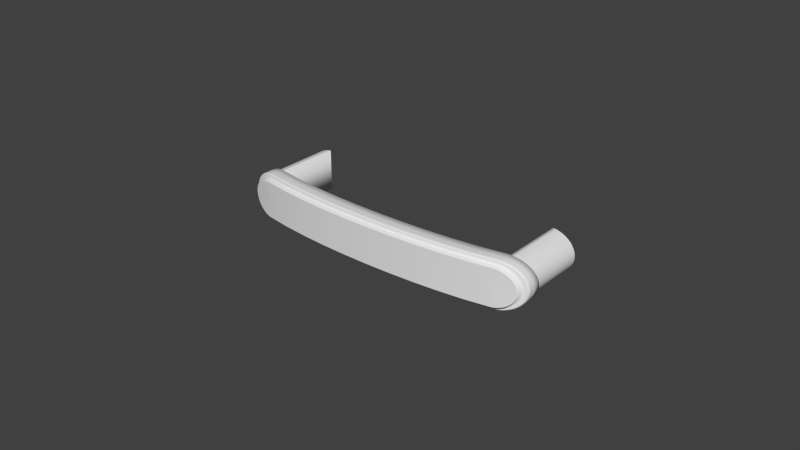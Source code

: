 # Source: Americana_Handle.blend  (saved by Blender 2.83.15; exported with 4.5.12 LTS)
import bpy
from mathutils import Matrix  # noqa: F401  (used for matrix-valued properties, if any)

bpy.ops.wm.read_factory_settings(use_empty=True)
scene = bpy.context.scene
scene.name = 'Scene'

# ---- collections
col_collection_1 = bpy.data.collections.new('Collection 1'); scene.collection.children.link(col_collection_1)

# ---- world
world_world = bpy.data.worlds.new('World'); scene.world = world_world
world_world.color = (0.05088, 0.05088, 0.05088)
world_world.use_sun_shadow = False
world_world.sun_shadow_jitter_overblur = 0.0
world_world.cycles.sampling_method = 'MANUAL'
world_world.cycles.sample_map_resolution = 256

# ---- meshes
me_circle_001 = bpy.data.meshes.new('Circle.001')
me_circle_001.from_pydata([(-0.04679, -0.0249, 0.006098), (0.04492, -0.02547, -0.007101), (0.04492, -0.02547, 0.007101), (-0.0421, -0.02602, 0.00762), (-0.0421, -0.02602, -0.00762), (0.04895, -0.02437, 0.004679), (-0.04679, -0.0249, -0.006098), (0.05089, -0.0237, 0.001003), (-0.04988, -0.02393, -0.002941), (0.05023, -0.02393, -0.002941), (-0.05054, -0.0237, 0.001003), (-0.0486, -0.02437, 0.004679), (0.04714, -0.0249, -0.006098), (0.04244, -0.02602, 0.00762), (-0.04457, -0.02547, 0.007101), (0.04244, -0.02602, -0.00762), (0.04714, -0.0249, 0.006098), (-0.04457, -0.02547, -0.007101), (0.05023, -0.02393, 0.002941), (-0.0486, -0.02437, -0.004679), (0.05089, -0.0237, -0.001003), (-0.05054, -0.0237, -0.001003), (-0.04988, -0.02393, 0.002941), (0.04895, -0.02437, -0.004679), (0.04895, -0.02021, -0.004679), (0.04895, -0.02319, -0.004679), (-0.04988, -0.01975, 0.002941), (-0.04988, -0.02275, 0.002941), (-0.05054, -0.01945, -0.001003), (-0.05054, -0.02251, -0.001003), (0.05089, -0.01945, -0.001003), (0.05089, -0.02251, -0.001003), (-0.0486, -0.02021, -0.004679), (-0.0486, -0.02319, -0.004679), (0.05023, -0.01975, 0.002941), (0.05023, -0.02275, 0.002941), (-0.04457, -0.02132, -0.007101), (-0.04457, -0.0243, -0.007101), (0.04714, -0.02075, 0.006098), (0.04714, -0.02373, 0.006098), (0.04244, -0.02187, -0.00762), (0.04244, -0.02486, -0.00762), (-0.04457, -0.02132, 0.007101), (-0.04457, -0.0243, 0.007101), (0.04244, -0.02187, 0.00762), (0.04244, -0.02486, 0.00762), (0.04714, -0.02075, -0.006098), (0.04714, -0.02373, -0.006098), (-0.0486, -0.02021, 0.004679), (-0.0486, -0.02319, 0.004679), (-0.05054, -0.01945, 0.001003), (-0.05054, -0.02251, 0.001003), (0.05023, -0.01975, -0.002941), (0.05023, -0.02275, -0.002941), (-0.04988, -0.01975, -0.002941), (-0.04988, -0.02275, -0.002941), (0.05089, -0.01945, 0.001003), (0.05089, -0.02251, 0.001003), (-0.04679, -0.02075, -0.006098), (-0.04679, -0.02373, -0.006098), (0.04895, -0.02021, 0.004679), (0.04895, -0.02319, 0.004679), (-0.0421, -0.02187, -0.00762), (-0.0421, -0.02486, -0.00762), (-0.0421, -0.02187, 0.00762), (-0.0421, -0.02486, 0.00762), (0.04492, -0.02132, 0.007101), (0.04492, -0.0243, 0.007101), (0.04492, -0.02132, -0.007101), (0.04492, -0.0243, -0.007101), (-0.04679, -0.02075, 0.006098), (-0.04679, -0.02373, 0.006098), (-0.04195, -0.02147, 0.006748), (-0.04414, -0.02098, 0.006288), (-0.0461, -0.02049, 0.0054), (-0.04771, -0.02003, 0.004143), (-0.04884, -0.01965, 0.002605), (-0.04943, -0.0194, 0.0008884), (-0.04943, -0.0194, -0.0008884), (-0.04884, -0.01965, -0.002605), (-0.04771, -0.02003, -0.004143), (-0.0461, -0.02049, -0.0054), (-0.04414, -0.02098, -0.006288), (-0.04195, -0.02147, -0.006748), (0.0423, -0.02147, -0.006748), (0.04449, -0.02098, -0.006288), (0.04645, -0.02049, -0.0054), (0.04806, -0.02003, -0.004143), (0.04919, -0.01965, -0.002605), (0.04978, -0.0194, -0.0008884), (0.04978, -0.0194, 0.0008884), (0.04919, -0.01965, 0.002605), (0.04806, -0.02003, 0.004143), (0.04645, -0.02049, 0.0054), (0.04449, -0.02098, 0.006288), (0.0423, -0.02147, 0.006748), (-0.04207, -0.02647, 0.007442), (-0.04448, -0.02593, 0.006935), (-0.04665, -0.02538, 0.005955), (-0.04842, -0.02486, 0.004569), (-0.04967, -0.02444, 0.002872), (-0.05031, -0.02423, 0.0009797), (-0.05031, -0.02423, -0.0009797), (-0.04967, -0.02444, -0.002872), (-0.04842, -0.02486, -0.004569), (-0.04665, -0.02538, -0.005955), (-0.04448, -0.02593, -0.006935), (-0.04207, -0.02647, -0.007442), (0.04241, -0.02647, -0.007442), (0.04483, -0.02593, -0.006935), (0.047, -0.02538, -0.005955), (0.04876, -0.02486, -0.004569), (0.05002, -0.02444, -0.002872), (0.05066, -0.02423, -0.0009797), (0.05066, -0.02423, 0.0009797), (0.05002, -0.02444, 0.002872), (0.04876, -0.02486, 0.004569), (0.047, -0.02538, 0.005955), (0.04483, -0.02593, 0.006935), (0.04241, -0.02647, 0.007442), (-0.04572, -0.02103, 0.006656), (-0.04775, -0.02463, 0.005435), (0.0437, -0.0216, -0.007424), (0.04607, -0.02518, -0.006656), (0.04607, -0.02103, 0.006656), (0.0437, -0.02575, 0.007424), (-0.04335, -0.02575, 0.007424), (-0.04335, -0.0216, -0.007424), (0.04966, -0.01997, 0.003843), (0.0481, -0.02463, 0.005435), (-0.04775, -0.02047, -0.005435), (-0.04572, -0.02518, -0.006656), (0.05097, -0.01939, -7.387e-10), (0.05064, -0.02379, 0.001989), (-0.05029, -0.01958, -0.001989), (-0.04931, -0.02413, -0.003843), (0.04966, -0.01997, -0.003843), (0.05064, -0.02379, -0.001989), (-0.05029, -0.01958, 0.001989), (-0.05063, -0.02367, 3.411e-09), (-0.04931, -0.02413, 0.003843), (0.0481, -0.02463, -0.005435), (-0.04572, -0.02518, 0.006656), (-0.04572, -0.02401, 0.006656), (-0.04775, -0.02047, 0.005435), (-0.04775, -0.02345, 0.005435), (0.0437, -0.02575, -0.007424), (0.0437, -0.02458, -0.007424), (0.04607, -0.02103, -0.006656), (0.04607, -0.02401, -0.006656), (0.04607, -0.02518, 0.006656), (0.04607, -0.02401, 0.006656), (0.0437, -0.0216, 0.007424), (0.0437, -0.02458, 0.007424), (-0.04335, -0.0216, 0.007424), (-0.04335, -0.02458, 0.007424), (-0.04335, -0.02575, -0.007424), (-0.04335, -0.02458, -0.007424), (0.04966, -0.02413, 0.003843), (0.04966, -0.02295, 0.003843), (0.0481, -0.02047, 0.005435), (0.0481, -0.02345, 0.005435), (-0.04775, -0.02463, -0.005435), (-0.04775, -0.02345, -0.005435), (-0.04572, -0.02103, -0.006656), (-0.04572, -0.02401, -0.006656), (0.05097, -0.02367, -7.387e-10), (0.05097, -0.02248, -7.387e-10), (0.05064, -0.01958, 0.001989), (0.05064, -0.0226, 0.001989), (-0.05029, -0.02379, -0.001989), (-0.05029, -0.0226, -0.001989), (-0.04931, -0.01997, -0.003843), (-0.04931, -0.02295, -0.003843), (0.04966, -0.02413, -0.003843), (0.04966, -0.02295, -0.003843), (0.05064, -0.01958, -0.001989), (0.05064, -0.0226, -0.001989), (-0.05029, -0.02379, 0.001989), (-0.05029, -0.0226, 0.001989), (-0.05063, -0.01939, 3.411e-09), (-0.05063, -0.02248, 3.411e-09), (-0.04931, -0.01997, 0.003843), (-0.04931, -0.02295, 0.003843), (0.0481, -0.02047, -0.005435), (0.0481, -0.02345, -0.005435), (0.04895, -0.0226, -0.004679), (0.04895, -0.02378, -0.004679), (-0.04988, -0.02215, 0.002941), (-0.04988, -0.02333, 0.002941), (-0.05054, -0.02191, -0.001003), (-0.05054, -0.02311, -0.001003), (0.05089, -0.02191, -0.001003), (0.05089, -0.02311, -0.001003), (-0.0486, -0.0226, -0.004679), (-0.0486, -0.02378, -0.004679), (0.05023, -0.02215, 0.002941), (0.05023, -0.02333, 0.002941), (-0.04457, -0.02372, -0.007101), (-0.04457, -0.02489, -0.007101), (0.04714, -0.02314, 0.006098), (0.04714, -0.02431, 0.006098), (0.04244, -0.02427, -0.00762), (0.04244, -0.02544, -0.00762), (-0.04457, -0.02372, 0.007101), (-0.04457, -0.02489, 0.007101), (0.04244, -0.02427, 0.00762), (0.04244, -0.02544, 0.00762), (0.04714, -0.02314, -0.006098), (0.04714, -0.02431, -0.006098), (-0.0486, -0.0226, 0.004679), (-0.0486, -0.02378, 0.004679), (-0.05054, -0.02191, 0.001003), (-0.05054, -0.02311, 0.001003), (0.05023, -0.02215, -0.002941), (0.05023, -0.02333, -0.002941), (-0.04988, -0.02215, -0.002941), (-0.04988, -0.02333, -0.002941), (0.05089, -0.02191, 0.001003), (0.05089, -0.02311, 0.001003), (-0.04679, -0.02314, -0.006098), (-0.04679, -0.02431, -0.006098), (0.04895, -0.0226, 0.004679), (0.04895, -0.02378, 0.004679), (-0.0421, -0.02427, -0.00762), (-0.0421, -0.02544, -0.00762), (-0.0421, -0.02427, 0.00762), (-0.0421, -0.02544, 0.00762), (0.04492, -0.02372, 0.007101), (0.04492, -0.02489, 0.007101), (0.04492, -0.02372, -0.007101), (0.04492, -0.02489, -0.007101), (-0.04679, -0.02314, 0.006098), (-0.04679, -0.02431, 0.006098), (-0.04306, -0.02123, 0.006574), (-0.04516, -0.02074, 0.005894), (-0.04696, -0.02025, 0.004813), (-0.04834, -0.01983, 0.003403), (-0.04921, -0.01951, 0.001762), (-0.0495, -0.01934, 3.275e-09), (-0.04921, -0.01951, -0.001762), (-0.04834, -0.01983, -0.003403), (-0.04696, -0.02025, -0.004813), (-0.04516, -0.02074, -0.005894), (-0.04306, -0.02123, -0.006574), (0.04341, -0.02123, -0.006574), (0.04551, -0.02074, -0.005894), (0.04731, -0.02025, -0.004813), (0.04869, -0.01983, -0.003403), (0.04956, -0.01951, -0.001762), (0.04985, -0.01934, -4.185e-10), (0.04956, -0.01951, 0.001762), (0.04869, -0.01983, 0.003403), (0.04731, -0.02025, 0.004813), (0.04551, -0.02074, 0.005894), (0.04341, -0.02123, 0.006574), (-0.0433, -0.0262, 0.00725), (-0.04561, -0.02565, 0.006501), (-0.04759, -0.02511, 0.005308), (-0.04911, -0.02463, 0.003753), (-0.05007, -0.02431, 0.001943), (-0.0504, -0.0242, 3.388e-09), (-0.05007, -0.02431, -0.001943), (-0.04911, -0.02463, -0.003753), (-0.04759, -0.02511, -0.005308), (-0.04561, -0.02565, -0.006501), (-0.0433, -0.0262, -0.00725), (0.04364, -0.0262, -0.00725), (0.04595, -0.02565, -0.006501), (0.04794, -0.02511, -0.005308), (0.04946, -0.02463, -0.003753), (0.05042, -0.02431, -0.001943), (0.05074, -0.0242, -6.874e-10), (0.05042, -0.02431, 0.001943), (0.04946, -0.02463, 0.003753), (0.04794, -0.02511, 0.005308), (0.04595, -0.02565, 0.006501), (0.04364, -0.0262, 0.00725), (-0.04098, -0.0284, 0.0009906), (-0.0413, -0.02834, 0.0009231), (-0.04159, -0.02828, 0.0007927), (-0.04183, -0.02823, 0.0006083), (-0.04199, -0.02819, 0.0003824), (-0.04208, -0.02818, 0.0001304), (-0.04208, -0.02818, -0.0001304), (-0.04199, -0.02819, -0.0003824), (-0.04183, -0.02823, -0.0006083), (-0.04159, -0.02828, -0.0007927), (-0.0413, -0.02834, -0.0009231), (-0.04098, -0.0284, -0.0009906), (0.04133, -0.0284, -0.0009906), (0.04165, -0.02834, -0.0009231), (0.04194, -0.02828, -0.0007927), (0.04218, -0.02823, -0.0006083), (0.04234, -0.02819, -0.0003824), (0.04243, -0.02818, -0.0001304), (0.04243, -0.02818, 0.0001304), (0.04234, -0.02819, 0.0003824), (0.04218, -0.02823, 0.0006083), (0.04194, -0.02828, 0.0007927), (0.04165, -0.02834, 0.0009231), (0.04133, -0.0284, 0.0009906), (-0.04115, -0.02837, 0.0009652), (-0.04145, -0.02831, 0.0008653), (-0.04172, -0.02825, 0.0007065), (-0.04192, -0.02821, 0.0004996), (-0.04205, -0.02818, 0.0002586), (-0.04209, -0.02817, 2.274e-09), (-0.04205, -0.02818, -0.0002586), (-0.04192, -0.02821, -0.0004996), (-0.04172, -0.02825, -0.0007065), (-0.04145, -0.02831, -0.0008653), (-0.04115, -0.02837, -0.0009652), (0.04149, -0.02837, -0.0009652), (0.0418, -0.02831, -0.0008653), (0.04207, -0.02825, -0.0007065), (0.04227, -0.02821, -0.0004996), (0.0424, -0.02818, -0.0002586), (0.04244, -0.02817, 1.732e-09), (0.0424, -0.02818, 0.0002586), (0.04227, -0.02821, 0.0004996), (0.04207, -0.02825, 0.0007065), (0.0418, -0.02831, 0.0008653), (0.04149, -0.02837, 0.0009652), (0.04318, -0.02802, 0.005906), (0.04507, -0.02758, 0.005296), (0.04668, -0.02717, 0.004324), (0.04792, -0.02682, 0.003057), (0.0487, -0.0266, 0.001583), (0.04897, -0.02651, -1.292e-10), (0.0487, -0.0266, -0.001583), (0.04792, -0.02682, -0.003057), (0.04668, -0.02717, -0.004324), (0.04507, -0.02758, -0.005296), (0.04318, -0.02802, -0.005906), (-0.04284, -0.02802, -0.005906), (-0.04472, -0.02758, -0.005296), (-0.04633, -0.02717, -0.004324), (-0.04757, -0.02682, -0.003057), (-0.04835, -0.0266, -0.001583), (-0.04862, -0.02651, 3.191e-09), (-0.04835, -0.0266, 0.001583), (-0.04757, -0.02682, 0.003057), (-0.04633, -0.02717, 0.004324), (-0.04472, -0.02758, 0.005296), (-0.04284, -0.02802, 0.005906), (0.04218, -0.02823, 0.006062), (0.04415, -0.0278, 0.005649), (0.04592, -0.02737, 0.004851), (0.04736, -0.02698, 0.003722), (0.04837, -0.02669, 0.00234), (0.0489, -0.02654, 0.0007981), (0.0489, -0.02654, -0.0007981), (0.04837, -0.02669, -0.00234), (0.04736, -0.02698, -0.003722), (0.04592, -0.02737, -0.004851), (0.04415, -0.0278, -0.005649), (0.04218, -0.02823, -0.006062), (-0.04183, -0.02823, -0.006062), (-0.0438, -0.0278, -0.005649), (-0.04557, -0.02737, -0.004851), (-0.04701, -0.02698, -0.003722), (-0.04803, -0.02669, -0.00234), (-0.04855, -0.02654, -0.0007981), (-0.04855, -0.02654, 0.0007981), (-0.04803, -0.02669, 0.00234), (-0.04701, -0.02698, 0.003722), (-0.04557, -0.02737, 0.004851), (-0.0438, -0.0278, 0.005649), (-0.04183, -0.02823, 0.006062), (-0.04183, -0.02652, 0.006062), (-0.0438, -0.02609, 0.005649), (-0.04557, -0.02566, 0.004851), (-0.04701, -0.02526, 0.003722), (-0.04803, -0.02497, 0.00234), (-0.04855, -0.02481, 0.0007981), (-0.04855, -0.02481, -0.0007981), (-0.04803, -0.02497, -0.00234), (-0.04701, -0.02526, -0.003722), (-0.04557, -0.02566, -0.004851), (-0.0438, -0.02609, -0.005649), (-0.04183, -0.02652, -0.006062), (0.04218, -0.02652, -0.006062), (0.04415, -0.02609, -0.005649), (0.04592, -0.02566, -0.004851), (0.04736, -0.02526, -0.003722), (0.04837, -0.02497, -0.00234), (0.0489, -0.02481, -0.0007981), (0.0489, -0.02481, 0.0007981), (0.04837, -0.02497, 0.00234), (0.04736, -0.02526, 0.003722), (0.04592, -0.02566, 0.004851), (0.04415, -0.02609, 0.005649), (0.04218, -0.02652, 0.006062), (-0.04284, -0.0263, 0.005906), (-0.04472, -0.02587, 0.005296), (-0.04633, -0.02545, 0.004324), (-0.04757, -0.0251, 0.003057), (-0.04835, -0.02487, 0.001583), (-0.04862, -0.02479, 3.191e-09), (-0.04835, -0.02487, -0.001583), (-0.04757, -0.0251, -0.003057), (-0.04633, -0.02545, -0.004324), (-0.04472, -0.02587, -0.005296), (-0.04284, -0.0263, -0.005906), (0.04318, -0.0263, -0.005906), (0.04507, -0.02587, -0.005296), (0.04668, -0.02545, -0.004324), (0.04792, -0.0251, -0.003057), (0.0487, -0.02487, -0.001583), (0.04897, -0.02479, -1.292e-10), (0.0487, -0.02487, 0.001583), (0.04792, -0.0251, 0.003057), (0.04668, -0.02545, 0.004324), (0.04507, -0.02587, 0.005296), (0.04318, -0.0263, 0.005906), (0.04357, -0.02622, 0.00703), (0.04581, -0.02569, 0.006303), (0.04773, -0.02517, 0.005146), (0.04921, -0.02471, 0.003639), (0.05014, -0.02441, 0.001884), (0.05045, -0.0243, -5.989e-10), (0.05014, -0.02441, -0.001884), (0.04921, -0.02471, -0.003639), (0.04773, -0.02517, -0.005146), (0.04581, -0.02569, -0.006303), (0.04357, -0.02622, -0.00703), (-0.04322, -0.02622, -0.00703), (-0.04546, -0.02569, -0.006303), (-0.04738, -0.02517, -0.005146), (-0.04886, -0.02471, -0.003639), (-0.04979, -0.02441, -0.001884), (-0.05011, -0.0243, 3.353e-09), (-0.04979, -0.02441, 0.001884), (-0.04886, -0.02471, 0.003639), (-0.04738, -0.02517, 0.005146), (-0.04546, -0.02569, 0.006303), (-0.04322, -0.02622, 0.00703), (-0.04572, -0.0246, 0.006656), (-0.04572, -0.02343, 0.006656), (-0.04775, -0.02286, 0.005435), (-0.04775, -0.02404, 0.005435), (0.0437, -0.02517, -0.007424), (0.0437, -0.024, -0.007424), (0.04607, -0.02343, -0.006656), (0.04607, -0.0246, -0.006656), (0.04607, -0.0246, 0.006656), (0.04607, -0.02343, 0.006656), (0.0437, -0.024, 0.007424), (0.0437, -0.02517, 0.007424), (-0.04335, -0.024, 0.007424), (-0.04335, -0.02517, 0.007424), (-0.04335, -0.02517, -0.007424), (-0.04335, -0.024, -0.007424), (0.04966, -0.02354, 0.003843), (0.04966, -0.02236, 0.003843), (0.0481, -0.02286, 0.005435), (0.0481, -0.02404, 0.005435), (-0.04775, -0.02404, -0.005435), (-0.04775, -0.02286, -0.005435), (-0.04572, -0.02343, -0.006656), (-0.04572, -0.0246, -0.006656), (0.05097, -0.02307, -7.459e-10), (0.05097, -0.02188, -7.459e-10), (0.05064, -0.022, 0.001989), (0.05064, -0.0232, 0.001989), (-0.05029, -0.0232, -0.001989), (-0.05029, -0.022, -0.001989), (-0.04931, -0.02236, -0.003843), (-0.04931, -0.02354, -0.003843), (0.04966, -0.02354, -0.003843), (0.04966, -0.02236, -0.003843), (0.05064, -0.022, -0.001989), (0.05064, -0.0232, -0.001989), (-0.05029, -0.0232, 0.001989), (-0.05029, -0.022, 0.001989), (-0.05063, -0.02188, 3.424e-09), (-0.05063, -0.02307, 3.424e-09), (-0.04931, -0.02236, 0.003843), (-0.04931, -0.02354, 0.003843), (0.0481, -0.02286, -0.005435), (0.0481, -0.02404, -0.005435), (0.04238, -0.02648, 0.007216), (0.04472, -0.02595, 0.006724), (0.04682, -0.02542, 0.005774), (0.04853, -0.02493, 0.00443), (0.04975, -0.02453, 0.002785), (0.05037, -0.02433, 0.00095), (0.05037, -0.02433, -0.00095), (0.04975, -0.02453, -0.002785), (0.04853, -0.02493, -0.00443), (0.04682, -0.02542, -0.005774), (0.04472, -0.02595, -0.006724), (0.04238, -0.02648, -0.007216), (-0.04203, -0.02648, -0.007216), (-0.04437, -0.02595, -0.006724), (-0.04647, -0.02542, -0.005774), (-0.04819, -0.02493, -0.00443), (-0.0494, -0.02453, -0.002785), (-0.05003, -0.02433, -0.00095), (-0.05003, -0.02433, 0.00095), (-0.0494, -0.02453, 0.002785), (-0.04819, -0.02493, 0.00443), (-0.04647, -0.02542, 0.005774), (-0.04437, -0.02595, 0.006724), (-0.04203, -0.02648, 0.007216), (-0.04612, -0.02722, -0.004156), (0.04647, -0.02722, 0.004156), (-0.04731, -0.02689, 0.002939), (0.04766, -0.02689, -0.002939), (-0.04276, -0.02803, -0.005677), (0.0486, -0.02663, 0.0007671), (-0.04369, -0.02783, 0.005429), (0.04311, -0.02803, 0.005677), (0.04403, -0.02783, -0.005429), (-0.04832, -0.02661, 3.12e-09), (-0.04677, -0.02704, -0.003578), (0.04867, -0.02661, -7.068e-11), (-0.04276, -0.02803, 0.005677), (0.04311, -0.02803, -0.005677), (0.04712, -0.02704, 0.003578), (-0.04677, -0.02704, 0.003578), (0.04712, -0.02704, -0.003578), (-0.04731, -0.02689, -0.002939), (-0.04369, -0.02783, -0.005429), (0.04766, -0.02689, 0.002939), (-0.04612, -0.02722, 0.004156), (0.04647, -0.02722, -0.004156), (0.04403, -0.02783, 0.005429), (-0.04825, -0.02663, 0.0007671), (0.0486, -0.02663, -0.0007671), (-0.04457, -0.02762, -0.00509), (-0.04538, -0.02742, -0.004662), (-0.04179, -0.02824, 0.005827), (0.04491, -0.02762, 0.00509), (0.04573, -0.02742, 0.004662), (0.04214, -0.02824, -0.005827), (-0.04806, -0.02668, 0.001521), (-0.04775, -0.02677, 0.002249), (-0.04775, -0.02677, -0.002249), (0.04841, -0.02668, -0.001521), (0.04809, -0.02677, -0.002249), (-0.04179, -0.02824, -0.005827), (0.04809, -0.02677, 0.002249), (0.04841, -0.02668, 0.001521), (-0.04538, -0.02742, 0.004662), (-0.04457, -0.02762, 0.00509), (0.04214, -0.02824, 0.005827), (0.04573, -0.02742, -0.004662), (0.04491, -0.02762, -0.00509), (-0.04806, -0.02668, -0.001521), (-0.04825, -0.02663, -0.0007671), (0.0423, 0.0, -0.006748), (0.04449, 0.0, -0.006288), (0.04645, 0.0, -0.0054), (0.04806, 0.0, -0.004143), (0.04919, 0.0, -0.002605), (0.04978, 0.0, -0.0008884), (0.04978, 0.0, 0.0008884), (0.04919, 0.0, 0.002605), (0.04806, 0.0, 0.004143), (0.04645, 0.0, 0.0054), (0.04449, 0.0, 0.006288), (0.0423, 0.0, 0.006748), (0.04341, 0.0, -0.006574), (0.04551, 0.0, -0.005894), (0.04731, 0.0, -0.004813), (0.04869, 0.0, -0.003403), (0.04956, 0.0, -0.001762), (0.04985, 0.0, -4.185e-10), (0.04956, 0.0, 0.001762), (0.04869, 0.0, 0.003403), (0.04731, 0.0, 0.004813), (0.04551, 0.0, 0.005894), (0.04341, 0.0, 0.006574), (-0.04195, 0.0, 0.006748), (-0.04414, 0.0, 0.006288), (-0.0461, 0.0, 0.0054), (-0.04771, 0.0, 0.004143), (-0.04884, 0.0, 0.002605), (-0.04943, 0.0, 0.0008884), (-0.04943, 0.0, -0.0008884), (-0.04884, 0.0, -0.002605), (-0.04771, 0.0, -0.004143), (-0.0461, 0.0, -0.0054), (-0.04414, 0.0, -0.006288), (-0.04195, 0.0, -0.006748), (-0.04306, 0.0, 0.006574), (-0.04516, 0.0, 0.005894), (-0.04696, 0.0, 0.004813), (-0.04834, 0.0, 0.003403), (-0.04921, 0.0, 0.001762), (-0.0495, 0.0, 3.275e-09), (-0.04921, 0.0, -0.001762), (-0.04834, 0.0, -0.003403), (-0.04696, 0.0, -0.004813), (-0.04516, 0.0, -0.005894), (-0.04306, 0.0, -0.006574), (-0.04686, -0.02531, -0.004735), (0.04721, -0.02531, 0.004735), (-0.04822, -0.0249, 0.003348), (0.04857, -0.0249, -0.003348), (-0.04303, -0.02626, -0.006468), (0.04964, -0.02458, 0.000874), (-0.04409, -0.02602, 0.006187), (0.04443, -0.02602, -0.006187), (0.04338, -0.02626, 0.006468), (-0.04936, -0.02455, 3.272e-09), (0.04971, -0.02455, -3.641e-10), (-0.0476, -0.0251, -0.004076), (-0.04303, -0.02626, 0.006468), (0.04338, -0.02626, -0.006468), (0.04794, -0.0251, 0.004076), (-0.0476, -0.0251, 0.004076), (-0.04822, -0.0249, -0.003348), (0.04794, -0.0251, -0.004076), (-0.04409, -0.02602, -0.006187), (0.04857, -0.0249, 0.003348), (-0.04686, -0.02531, 0.004735), (0.04444, -0.02602, 0.006187), (0.04721, -0.02531, -0.004735), (-0.04929, -0.02458, 0.000874), (-0.04509, -0.02578, -0.005799), (-0.04602, -0.02554, -0.005312), (0.04964, -0.02458, -0.000874), (-0.04193, -0.0265, 0.006639), (0.04228, -0.0265, -0.006639), (0.04544, -0.02578, 0.005799), (0.04637, -0.02554, 0.005312), (-0.04907, -0.02465, 0.001733), (-0.04871, -0.02476, 0.002563), (0.04942, -0.02465, -0.001733), (0.04906, -0.02476, -0.002563), (-0.04871, -0.02476, -0.002563), (-0.04193, -0.0265, -0.006639), (0.04906, -0.02476, 0.002563), (0.04942, -0.02465, 0.001733), (-0.04602, -0.02554, 0.005312), (-0.04509, -0.02578, 0.005799), (0.04637, -0.02554, -0.005312), (0.04544, -0.02578, -0.005799), (0.04228, -0.0265, 0.006639), (-0.04907, -0.02465, -0.001733), (-0.04929, -0.02458, -0.000874), (0.03399, -0.02748, 0.00762), (0.02554, -0.02846, 0.00762), (0.01708, -0.02911, 0.00762), (0.008628, -0.02948, 0.00762), (0.0001743, -0.0296, 0.00762), (-0.00828, -0.02948, 0.00762), (-0.01673, -0.02911, 0.00762), (-0.02519, -0.02846, 0.00762), (-0.03364, -0.02748, 0.00762), (0.03399, -0.02748, -0.00762), (0.02554, -0.02846, -0.00762), (0.01708, -0.02911, -0.00762), (0.008628, -0.02948, -0.00762), (0.0001743, -0.0296, -0.00762), (-0.00828, -0.02948, -0.00762), (-0.01673, -0.02911, -0.00762), (-0.02519, -0.02846, -0.00762), (-0.03364, -0.02748, -0.00762), (-0.03364, -0.02333, -0.00762), (-0.02519, -0.02431, -0.00762), (-0.01673, -0.02496, -0.00762), (-0.00828, -0.02533, -0.00762), (0.0001743, -0.02545, -0.00762), (0.008628, -0.02533, -0.00762), (0.01708, -0.02496, -0.00762), (0.02554, -0.02431, -0.00762), (0.03399, -0.02333, -0.00762), (-0.03364, -0.02631, -0.00762), (-0.02519, -0.0273, -0.00762), (-0.01673, -0.02794, -0.00762), (-0.00828, -0.02831, -0.00762), (0.0001743, -0.02843, -0.00762), (0.008628, -0.02831, -0.00762), (0.01708, -0.02794, -0.00762), (0.02554, -0.0273, -0.00762), (0.03399, -0.02631, -0.00762), (-0.03364, -0.02333, 0.00762), (-0.02519, -0.02431, 0.00762), (-0.01673, -0.02496, 0.00762), (-0.00828, -0.02533, 0.00762), (0.0001743, -0.02545, 0.00762), (0.008628, -0.02533, 0.00762), (0.01708, -0.02496, 0.00762), (0.02554, -0.02431, 0.00762), (0.03399, -0.02333, 0.00762), (-0.03364, -0.02631, 0.00762), (-0.02519, -0.0273, 0.00762), (-0.01673, -0.02794, 0.00762), (-0.00828, -0.02831, 0.00762), (0.0001743, -0.02843, 0.00762), (0.008628, -0.02831, 0.00762), (0.01708, -0.02794, 0.00762), (0.02554, -0.0273, 0.00762), (0.03399, -0.02631, 0.00762), (0.03387, -0.02291, -0.006748), (0.02545, -0.02388, -0.006748), (0.01702, -0.02453, -0.006748), (0.008599, -0.02489, -0.006748), (0.0001743, -0.02501, -0.006748), (-0.00825, -0.02489, -0.006748), (-0.01668, -0.02453, -0.006748), (-0.0251, -0.02388, -0.006748), (-0.03352, -0.02291, -0.006748), (-0.03352, -0.02291, 0.006748), (-0.0251, -0.02388, 0.006748), (-0.01668, -0.02453, 0.006748), (-0.00825, -0.02489, 0.006748), (0.0001743, -0.02501, 0.006748), (0.008599, -0.02489, 0.006748), (0.01702, -0.02453, 0.006748), (0.02545, -0.02388, 0.006748), (0.03387, -0.02291, 0.006748), (0.03397, -0.02792, -0.007442), (0.02552, -0.0289, -0.007442), (0.01707, -0.02955, -0.007442), (0.008622, -0.02992, -0.007442), (0.0001743, -0.03004, -0.007442), (-0.008274, -0.02992, -0.007442), (-0.01672, -0.02955, -0.007442), (-0.02517, -0.0289, -0.007442), (-0.03362, -0.02792, -0.007442), (-0.03362, -0.02792, 0.007442), (-0.02517, -0.0289, 0.007442), (-0.01672, -0.02955, 0.007442), (-0.008274, -0.02992, 0.007442), (0.0001743, -0.03004, 0.007442), (0.008622, -0.02992, 0.007442), (0.01707, -0.02955, 0.007442), (0.02552, -0.0289, 0.007442), (0.03397, -0.02792, 0.007442), (0.0331, -0.02975, -0.0009906), (0.02487, -0.03067, -0.0009906), (0.01664, -0.03129, -0.0009906), (0.008406, -0.03164, -0.0009906), (0.0001743, -0.03175, -0.0009906), (-0.008057, -0.03164, -0.0009906), (-0.01629, -0.03129, -0.0009906), (-0.02452, -0.03067, -0.0009906), (-0.03275, -0.02975, -0.0009906), (-0.03275, -0.02975, 0.0009906), (-0.02452, -0.03067, 0.0009906), (-0.01629, -0.03129, 0.0009906), (-0.008057, -0.03164, 0.0009906), (0.0001743, -0.03175, 0.0009906), (0.008406, -0.03164, 0.0009906), (0.01664, -0.03129, 0.0009906), (0.02487, -0.03067, 0.0009906), (0.0331, -0.02975, 0.0009906), (0.03378, -0.02966, -0.006062), (0.02538, -0.03063, -0.006062), (0.01698, -0.03127, -0.006062), (0.008576, -0.03163, -0.006062), (0.0001743, -0.03175, -0.006062), (-0.008227, -0.03163, -0.006062), (-0.01663, -0.03127, -0.006062), (-0.02503, -0.03063, -0.006062), (-0.03343, -0.02966, -0.006062), (-0.03343, -0.02966, 0.006062), (-0.02503, -0.03063, 0.006062), (-0.01663, -0.03127, 0.006062), (-0.008227, -0.03163, 0.006062), (0.0001743, -0.03175, 0.006062), (0.008576, -0.03163, 0.006062), (0.01698, -0.03127, 0.006062), (0.02538, -0.03063, 0.006062), (0.03378, -0.02966, 0.006062), (0.03378, -0.02795, -0.006062), (0.02538, -0.02892, -0.006062), (0.01698, -0.02955, -0.006062), (0.008576, -0.02992, -0.006062), (0.0001743, -0.03004, -0.006062), (-0.008227, -0.02992, -0.006062), (-0.01663, -0.02955, -0.006062), (-0.02503, -0.02892, -0.006062), (-0.03343, -0.02795, -0.006062), (-0.03343, -0.02795, 0.006062), (-0.02503, -0.02892, 0.006062), (-0.01663, -0.02955, 0.006062), (-0.008227, -0.02992, 0.006062), (0.0001743, -0.03004, 0.006062), (0.008576, -0.02992, 0.006062), (0.01698, -0.02955, 0.006062), (0.02538, -0.02892, 0.006062), (0.03378, -0.02795, 0.006062), (0.03399, -0.02573, -0.00762), (0.02554, -0.02671, -0.00762), (0.01708, -0.02736, -0.00762), (0.008628, -0.02773, -0.00762), (0.0001743, -0.02785, -0.00762), (-0.00828, -0.02773, -0.00762), (-0.01673, -0.02736, -0.00762), (-0.02519, -0.02671, -0.00762), (-0.03364, -0.02573, -0.00762), (0.03399, -0.0269, -0.00762), (0.02554, -0.02788, -0.00762), (0.01708, -0.02853, -0.00762), (0.008628, -0.0289, -0.00762), (0.0001743, -0.02902, -0.00762), (-0.00828, -0.0289, -0.00762), (-0.01673, -0.02853, -0.00762), (-0.02519, -0.02788, -0.00762), (-0.03364, -0.0269, -0.00762), (-0.03364, -0.02573, 0.00762), (-0.02519, -0.02671, 0.00762), (-0.01673, -0.02736, 0.00762), (-0.00828, -0.02773, 0.00762), (0.0001743, -0.02785, 0.00762), (0.008628, -0.02773, 0.00762), (0.01708, -0.02736, 0.00762), (0.02554, -0.02671, 0.00762), (0.03399, -0.02573, 0.00762), (-0.03364, -0.0269, 0.00762), (-0.02519, -0.02788, 0.00762), (-0.01673, -0.02853, 0.00762), (-0.00828, -0.0289, 0.00762), (0.0001743, -0.02902, 0.00762), (0.008628, -0.0289, 0.00762), (0.01708, -0.02853, 0.00762), (0.02554, -0.02788, 0.00762), (0.03399, -0.0269, 0.00762), (0.03394, -0.02792, -0.007216), (0.0255, -0.0289, -0.007216), (0.01706, -0.02955, -0.007216), (0.008615, -0.02992, -0.007216), (0.0001743, -0.03004, -0.007216), (-0.008266, -0.02992, -0.007216), (-0.01671, -0.02955, -0.007216), (-0.02515, -0.0289, -0.007216), (-0.03359, -0.02792, -0.007216), (-0.03359, -0.02792, 0.007216), (-0.02515, -0.0289, 0.007216), (-0.01671, -0.02955, 0.007216), (-0.008266, -0.02992, 0.007216), (0.0001743, -0.03004, 0.007216), (0.008615, -0.02992, 0.007216), (0.01706, -0.02955, 0.007216), (0.0255, -0.0289, 0.007216), (0.03394, -0.02792, 0.007216), (0.03375, -0.02966, -0.005827), (0.02536, -0.03063, -0.005827), (0.01696, -0.03127, -0.005827), (0.008568, -0.03163, -0.005827), (0.0001743, -0.03175, -0.005827), (-0.008219, -0.03163, -0.005827), (-0.01661, -0.03127, -0.005827), (-0.02501, -0.03063, -0.005827), (-0.0334, -0.02966, -0.005827), (-0.0334, -0.02966, 0.005827), (-0.02501, -0.03063, 0.005827), (-0.01661, -0.03127, 0.005827), (-0.008219, -0.03163, 0.005827), (0.0001743, -0.03175, 0.005827), (0.008568, -0.03163, 0.005827), (0.01696, -0.03127, 0.005827), (0.02536, -0.03063, 0.005827), (0.03375, -0.02966, 0.005827), (-0.03351, -0.02793, 0.006639), (-0.02509, -0.02891, 0.006639), (-0.01667, -0.02955, 0.006639), (-0.008247, -0.02992, 0.006639), (0.0001743, -0.03004, 0.006639), (0.008595, -0.02992, 0.006639), (0.01702, -0.02955, 0.006639), (0.02544, -0.02891, 0.006639), (0.03386, -0.02793, 0.006639), (0.03386, -0.02793, -0.006639), (0.02544, -0.02891, -0.006639), (0.01702, -0.02955, -0.006639), (0.008595, -0.02992, -0.006639), (0.0001743, -0.03004, -0.006639), (-0.008247, -0.02992, -0.006639), (-0.01667, -0.02955, -0.006639), (-0.02509, -0.02891, -0.006639), (-0.03351, -0.02793, -0.006639), (0.04806, -0.0192, 0.004143), (0.04869, -0.01901, 0.003403), (0.04869, -0.01901, -0.003403), (0.04806, -0.0192, -0.004143), (0.04731, -0.01942, -0.004813), (0.04645, -0.01965, -0.0054), (0.04919, -0.01884, 0.002605), (0.04956, -0.0187, 0.001762), (0.0423, -0.02059, -0.006748), (0.0423, -0.02059, 0.006748), (0.04551, -0.01988, -0.005894), (0.04449, -0.02012, -0.006288), (0.04978, -0.0186, 0.0008884), (0.04985, -0.01853, -4.185e-10), (0.04341, -0.02036, -0.006574), (0.04978, -0.0186, -0.0008884), (0.04956, -0.0187, -0.001762), (0.04341, -0.02036, 0.006574), (0.04449, -0.02012, 0.006288), (0.04919, -0.01884, -0.002605), (0.04551, -0.01988, 0.005894), (0.04645, -0.01965, 0.0054), (0.04731, -0.01942, 0.004813), (0.04869, -0.0007634, 0.003403), (0.04806, -0.0007694, -0.004143), (0.04645, -0.000783, -0.0054), (0.04956, -0.0007539, 0.001762), (0.0423, -0.000812, 0.006748), (0.04449, -0.0007976, -0.006288), (0.04985, -0.0007488, -4.185e-10), (0.04956, -0.0007539, -0.001762), (0.04449, -0.0007976, 0.006288), (0.04645, -0.000783, 0.0054), (0.04806, -0.0007694, 0.004143), (0.04869, -0.0007634, -0.003403), (0.04731, -0.000776, -0.004813), (0.04919, -0.0007581, 0.002605), (0.0423, -0.000812, -0.006748), (0.04551, -0.0007903, -0.005894), (0.04978, -0.0007507, 0.0008884), (0.04341, -0.0008049, -0.006574), (0.04978, -0.0007507, -0.0008884), (0.04341, -0.0008049, 0.006574), (0.04919, -0.0007581, -0.002605), (0.04551, -0.0007903, 0.005894), (0.04731, -0.000776, 0.004813), (-0.0461, -0.01966, -0.0054), (-0.04696, -0.01943, -0.004813), (-0.04921, -0.01871, 0.001762), (-0.04884, -0.01885, 0.002605), (-0.04771, -0.01921, -0.004143), (-0.04834, -0.01902, -0.003403), (-0.04834, -0.01902, 0.003403), (-0.04771, -0.01921, 0.004143), (-0.04696, -0.01943, 0.004813), (-0.0461, -0.01966, 0.0054), (-0.04884, -0.01885, -0.002605), (-0.04921, -0.01871, -0.001762), (-0.04195, -0.0206, 0.006748), (-0.04195, -0.0206, -0.006748), (-0.04516, -0.0199, 0.005894), (-0.04414, -0.02014, 0.006288), (-0.04943, -0.01861, -0.0008884), (-0.0495, -0.01854, 3.275e-09), (-0.04306, -0.02037, 0.006574), (-0.04943, -0.01861, 0.0008884), (-0.04306, -0.02037, -0.006574), (-0.04414, -0.02014, -0.006288), (-0.04516, -0.0199, -0.005894), (-0.04696, -0.000696, -0.004813), (-0.04884, -0.00068, 0.002605), (-0.04834, -0.0006847, -0.003403), (-0.04771, -0.0006901, 0.004143), (-0.0461, -0.0007023, 0.0054), (-0.04921, -0.0006761, -0.001762), (-0.04195, -0.0007283, -0.006748), (-0.04414, -0.0007154, 0.006288), (-0.0495, -0.0006716, 3.275e-09), (-0.04414, -0.0007154, -0.006288), (-0.0461, -0.0007023, -0.0054), (-0.04921, -0.0006761, 0.001762), (-0.04771, -0.0006901, -0.004143), (-0.04834, -0.0006847, 0.003403), (-0.04696, -0.000696, 0.004813), (-0.04884, -0.00068, -0.002605), (-0.04195, -0.0007283, 0.006748), (-0.04516, -0.0007088, 0.005894), (-0.04943, -0.0006733, -0.0008884), (-0.04306, -0.0007219, 0.006574), (-0.04943, -0.0006733, 0.0008884), (-0.04306, -0.0007219, -0.006574), (-0.04516, -0.0007088, -0.005894)], [], [(0, 142, 438, 233), (0, 233, 441, 121), (0, 121, 258, 98), (0, 98, 257, 142), (1, 146, 442, 231), (1, 231, 445, 123), (1, 123, 268, 109), (1, 109, 267, 146), (2, 150, 446, 229), (2, 229, 449, 125), (2, 125, 277, 118), (2, 118, 276, 150), (697, 823, 207, 45), (3, 227, 451, 126), (3, 126, 256, 96), (652, 815, 227, 3), (4, 156, 452, 225), (661, 724, 107, 4), (842, 536, 290, 734), (4, 107, 266, 156), (5, 158, 454, 223), (5, 223, 457, 129), (5, 129, 275, 116), (5, 116, 274, 158), (6, 162, 458, 221), (6, 221, 461, 131), (6, 131, 265, 105), (6, 105, 264, 162), (7, 166, 462, 219), (7, 219, 465, 133), (7, 133, 273, 114), (7, 114, 272, 166), (8, 170, 466, 217), (8, 217, 469, 135), (8, 135, 263, 103), (8, 103, 262, 170), (9, 174, 470, 215), (9, 215, 473, 137), (9, 137, 271, 112), (9, 112, 270, 174), (10, 178, 474, 213), (10, 213, 477, 139), (10, 139, 261, 101), (10, 101, 260, 178), (11, 121, 441, 211), (11, 211, 479, 140), (11, 140, 259, 99), (11, 99, 258, 121), (12, 123, 445, 209), (12, 209, 481, 141), (12, 141, 269, 110), (12, 110, 268, 123), (13, 125, 449, 207), (13, 119, 277, 125), (14, 126, 451, 205), (14, 205, 438, 142), (14, 142, 257, 97), (14, 97, 256, 126), (15, 203, 442, 146), (15, 146, 267, 108), (16, 129, 457, 201), (16, 201, 446, 150), (16, 150, 276, 117), (16, 117, 275, 129), (17, 131, 461, 199), (17, 199, 452, 156), (17, 156, 266, 106), (17, 106, 265, 131), (18, 133, 465, 197), (18, 197, 454, 158), (18, 158, 274, 115), (18, 115, 273, 133), (19, 135, 469, 195), (19, 195, 458, 162), (19, 162, 264, 104), (19, 104, 263, 135), (20, 137, 473, 193), (20, 193, 462, 166), (20, 166, 272, 113), (20, 113, 271, 137), (21, 139, 477, 191), (21, 191, 466, 170), (21, 170, 262, 102), (21, 102, 261, 139), (22, 140, 479, 189), (22, 189, 474, 178), (22, 178, 260, 100), (22, 100, 259, 140), (23, 141, 481, 187), (23, 187, 470, 174), (23, 174, 270, 111), (23, 111, 269, 141), (511, 544, 319, 296), (506, 532, 287, 310), (512, 546, 303, 279), (514, 549, 314, 291), (508, 538, 282, 305), (507, 535, 299, 321), (509, 541, 294, 316), (516, 506, 310, 286), (520, 507, 321, 298), (510, 542, 289, 312), (521, 508, 305, 281), (522, 509, 316, 293), (515, 551, 284, 307), (513, 547, 301, 323), (524, 510, 312, 288), (517, 511, 296, 318), (528, 513, 323, 300), (518, 512, 279, 302), (519, 514, 291, 313), (529, 515, 307, 283), (530, 517, 318, 295), (523, 516, 286, 309), (533, 518, 302, 278), (536, 519, 313, 290), (526, 521, 281, 304), (525, 520, 298, 320), (527, 522, 293, 315), (539, 523, 309, 285), (543, 525, 320, 297), (531, 524, 288, 311), (545, 526, 304, 280), (548, 527, 315, 292), (537, 529, 283, 306), (534, 528, 300, 322), (540, 530, 295, 317), (532, 531, 311, 287), (535, 534, 322, 299), (770, 382, 357, 752), (851, 533, 278, 743), (538, 537, 306, 282), (541, 540, 317, 294), (550, 539, 285, 308), (544, 543, 297, 319), (546, 545, 280, 303), (549, 548, 292, 314), (551, 550, 308, 284), (370, 394, 345, 369), (401, 378, 361, 338), (387, 410, 329, 352), (405, 383, 356, 334), (392, 415, 324, 347), (375, 399, 340, 364), (380, 404, 335, 359), (394, 371, 368, 345), (385, 408, 331, 354), (410, 388, 351, 329), (399, 376, 363, 340), (415, 393, 346, 324), (404, 381, 358, 335), (373, 397, 342, 366), (390, 413, 326, 349), (408, 386, 353, 331), (383, 406, 333, 356), (378, 402, 337, 361), (397, 374, 365, 342), (413, 391, 348, 326), (371, 395, 344, 368), (402, 379, 360, 337), (388, 411, 328, 351), (406, 384, 355, 333), (869, 626, 382, 770), (376, 400, 339, 363), (787, 769, 346, 393), (395, 372, 367, 344), (400, 377, 362, 339), (411, 389, 350, 328), (386, 409, 330, 353), (374, 398, 341, 365), (391, 414, 325, 348), (379, 403, 336, 360), (384, 407, 332, 355), (409, 387, 352, 330), (398, 375, 364, 341), (414, 392, 347, 325), (403, 380, 359, 336), (372, 396, 343, 367), (389, 412, 327, 350), (407, 385, 354, 332), (382, 405, 334, 357), (377, 401, 338, 362), (396, 373, 366, 343), (412, 390, 349, 327), (24, 184, 247, 87), (24, 87, 248, 136), (24, 136, 471, 186), (24, 186, 480, 184), (25, 185, 480, 186), (25, 186, 471, 175), (25, 175, 470, 187), (25, 187, 481, 185), (26, 182, 237, 76), (26, 76, 238, 138), (26, 138, 475, 188), (26, 188, 478, 182), (27, 183, 478, 188), (27, 188, 475, 179), (27, 179, 474, 189), (27, 189, 479, 183), (28, 180, 239, 78), (28, 78, 240, 134), (28, 134, 467, 190), (28, 190, 476, 180), (29, 181, 476, 190), (29, 190, 467, 171), (29, 171, 466, 191), (29, 191, 477, 181), (30, 176, 249, 89), (30, 89, 250, 132), (30, 132, 463, 192), (30, 192, 472, 176), (31, 177, 472, 192), (31, 192, 463, 167), (31, 167, 462, 193), (31, 193, 473, 177), (32, 172, 241, 80), (32, 80, 242, 130), (32, 130, 459, 194), (32, 194, 468, 172), (33, 173, 468, 194), (33, 194, 459, 163), (33, 163, 458, 195), (33, 195, 469, 173), (34, 168, 251, 91), (34, 91, 252, 128), (34, 128, 455, 196), (34, 196, 464, 168), (35, 169, 464, 196), (35, 196, 455, 159), (35, 159, 454, 197), (35, 197, 465, 169), (36, 164, 243, 82), (36, 82, 244, 127), (36, 127, 453, 198), (36, 198, 460, 164), (37, 165, 460, 198), (37, 198, 453, 157), (37, 157, 452, 199), (37, 199, 461, 165), (38, 160, 253, 93), (38, 93, 254, 124), (38, 124, 447, 200), (38, 200, 456, 160), (39, 161, 456, 200), (39, 200, 447, 151), (39, 151, 446, 201), (39, 201, 457, 161), (670, 40, 202, 788), (40, 84, 245, 122), (40, 122, 443, 202), (679, 788, 202, 41), (679, 41, 203, 797), (41, 202, 443, 147), (41, 147, 442, 203), (725, 96, 505, 833), (42, 154, 234, 73), (42, 73, 235, 120), (42, 120, 439, 204), (42, 204, 450, 154), (43, 155, 450, 204), (43, 204, 439, 143), (43, 143, 438, 205), (43, 205, 451, 155), (44, 152, 255, 95), (661, 4, 225, 805), (688, 44, 95, 715), (44, 206, 448, 152), (45, 153, 448, 206), (670, 698, 84, 40), (697, 45, 206, 814), (45, 207, 449, 153), (46, 148, 246, 86), (46, 86, 247, 184), (46, 184, 480, 208), (46, 208, 444, 148), (47, 149, 444, 208), (47, 208, 480, 185), (47, 185, 481, 209), (47, 209, 445, 149), (48, 144, 236, 75), (48, 75, 237, 182), (48, 182, 478, 210), (48, 210, 440, 144), (49, 145, 440, 210), (49, 210, 478, 183), (49, 183, 479, 211), (49, 211, 441, 145), (50, 138, 238, 77), (50, 77, 239, 180), (50, 180, 476, 212), (50, 212, 475, 138), (51, 179, 475, 212), (51, 212, 476, 181), (51, 181, 477, 213), (51, 213, 474, 179), (52, 136, 248, 88), (52, 88, 249, 176), (52, 176, 472, 214), (52, 214, 471, 136), (53, 175, 471, 214), (53, 214, 472, 177), (53, 177, 473, 215), (53, 215, 470, 175), (54, 134, 240, 79), (54, 79, 241, 172), (54, 172, 468, 216), (54, 216, 467, 134), (55, 171, 467, 216), (55, 216, 468, 173), (55, 173, 469, 217), (55, 217, 466, 171), (56, 132, 250, 90), (56, 90, 251, 168), (56, 168, 464, 218), (56, 218, 463, 132), (57, 167, 463, 218), (57, 218, 464, 169), (57, 169, 465, 219), (57, 219, 462, 167), (58, 130, 242, 81), (58, 81, 243, 164), (58, 164, 460, 220), (58, 220, 459, 130), (59, 163, 459, 220), (59, 220, 460, 165), (59, 165, 461, 221), (59, 221, 458, 163), (60, 128, 252, 92), (60, 92, 253, 160), (60, 160, 456, 222), (60, 222, 455, 128), (61, 159, 455, 222), (61, 222, 456, 161), (61, 161, 457, 223), (61, 223, 454, 159), (62, 127, 244, 83), (62, 224, 453, 127), (63, 157, 453, 224), (63, 225, 452, 157), (64, 72, 234, 154), (64, 154, 450, 226), (65, 226, 450, 155), (65, 155, 451, 227), (66, 124, 254, 94), (66, 94, 255, 152), (66, 152, 448, 228), (66, 228, 447, 124), (67, 151, 447, 228), (67, 228, 448, 153), (67, 153, 449, 229), (67, 229, 446, 151), (68, 122, 245, 85), (68, 85, 246, 148), (68, 148, 444, 230), (68, 230, 443, 122), (69, 147, 443, 230), (69, 230, 444, 149), (69, 149, 445, 231), (69, 231, 442, 147), (70, 120, 235, 74), (70, 74, 236, 144), (70, 144, 440, 232), (70, 232, 439, 120), (71, 143, 439, 232), (71, 232, 440, 145), (71, 145, 441, 233), (71, 233, 438, 143), (598, 623, 379, 402), (603, 636, 411, 388), (604, 638, 395, 371), (599, 628, 391, 413), (600, 630, 374, 397), (605, 640, 406, 383), (609, 598, 402, 378), (601, 632, 386, 408), (612, 599, 413, 390), (602, 634, 381, 404), (613, 600, 397, 373), (606, 641, 393, 415), (607, 643, 376, 399), (615, 601, 408, 385), (616, 602, 404, 380), (608, 603, 388, 410), (611, 605, 383, 405), (610, 604, 371, 394), (619, 606, 415, 392), (621, 607, 399, 375), (614, 609, 378, 401), (624, 608, 410, 387), (625, 610, 394, 370), (626, 611, 405, 382), (618, 613, 373, 396), (617, 612, 390, 412), (633, 614, 401, 377), (620, 615, 385, 407), (635, 617, 412, 389), (622, 616, 380, 403), (637, 618, 396, 372), (627, 619, 392, 414), (629, 621, 375, 398), (639, 620, 407, 384), (623, 622, 403, 379), (631, 624, 387, 409), (860, 625, 370, 779), (652, 3, 96, 725), (628, 627, 414, 391), (630, 629, 398, 374), (642, 633, 377, 400), (632, 631, 409, 386), (636, 635, 389, 411), (640, 639, 384, 406), (638, 637, 372, 395), (643, 642, 400, 376), (262, 103, 498, 431), (112, 271, 422, 489), (100, 260, 433, 501), (760, 850, 542, 358), (716, 108, 493, 824), (117, 276, 417, 484), (105, 265, 428, 496), (271, 113, 488, 422), (260, 101, 500, 433), (110, 269, 424, 491), (276, 118, 483, 417), (265, 106, 495, 428), (115, 274, 419, 486), (98, 258, 435, 503), (269, 111, 490, 424), (103, 263, 430, 498), (258, 99, 502, 435), (108, 267, 426, 493), (274, 116, 485, 419), (263, 104, 497, 430), (113, 272, 421, 488), (96, 256, 437, 505), (101, 261, 432, 500), (267, 109, 492, 426), (106, 266, 427, 495), (118, 277, 416, 483), (256, 97, 504, 437), (272, 114, 487, 421), (261, 102, 499, 432), (111, 270, 423, 490), (277, 119, 482, 416), (266, 107, 494, 427), (116, 275, 418, 485), (99, 259, 434, 502), (270, 112, 489, 423), (104, 264, 429, 497), (259, 100, 501, 434), (109, 268, 425, 492), (275, 117, 484, 418), (264, 105, 496, 429), (114, 273, 420, 487), (97, 257, 436, 504), (102, 262, 431, 499), (268, 110, 491, 425), (257, 98, 503, 436), (273, 115, 486, 420), (363, 339, 550, 551), (333, 355, 548, 549), (344, 367, 545, 546), (832, 877, 634, 494), (328, 350, 543, 544), (761, 369, 533, 851), (339, 362, 539, 550), (353, 330, 540, 541), (365, 341, 537, 538), (348, 325, 534, 535), (360, 336, 531, 532), (330, 352, 530, 540), (325, 347, 528, 534), (341, 364, 529, 537), (355, 332, 527, 548), (367, 343, 526, 545), (336, 359, 524, 531), (350, 327, 525, 543), (362, 338, 523, 539), (332, 354, 522, 527), (327, 349, 520, 525), (343, 366, 521, 526), (357, 334, 519, 536), (369, 345, 518, 533), (338, 361, 516, 523), (352, 329, 517, 530), (364, 340, 515, 529), (334, 356, 514, 519), (345, 368, 512, 518), (347, 324, 513, 528), (329, 351, 511, 517), (359, 335, 510, 524), (324, 346, 547, 513), (340, 363, 551, 515), (354, 331, 509, 522), (366, 342, 508, 521), (335, 358, 542, 510), (349, 326, 507, 520), (361, 337, 506, 516), (331, 353, 541, 509), (326, 348, 535, 507), (342, 365, 538, 508), (356, 333, 549, 514), (368, 344, 546, 512), (337, 360, 532, 506), (351, 328, 544, 511), (911, 901, 571, 560), (912, 902, 555, 567), (913, 903, 554, 566), (914, 904, 570, 559), (916, 906, 553, 565), (917, 907, 569, 558), (918, 915, 552, 564), (919, 908, 568, 557), (920, 909, 562, 574), (921, 912, 567, 556), (922, 910, 561, 573), (902, 913, 566, 555), (903, 916, 565, 554), (923, 911, 560, 572), (906, 918, 564, 553), (901, 914, 559, 571), (905, 920, 574, 563), (904, 917, 558, 570), (909, 922, 573, 562), (907, 919, 557, 569), (910, 923, 572, 561), (908, 921, 556, 568), (957, 947, 595, 584), (958, 948, 579, 591), (959, 949, 594, 583), (960, 950, 578, 590), (961, 951, 577, 589), (962, 952, 593, 582), (964, 954, 576, 588), (965, 955, 592, 581), (966, 963, 575, 587), (967, 958, 591, 580), (968, 956, 585, 597), (948, 960, 590, 579), (969, 957, 584, 596), (950, 961, 589, 578), (951, 964, 588, 577), (947, 959, 583, 595), (954, 966, 587, 576), (949, 962, 582, 594), (953, 968, 597, 586), (952, 965, 581, 593), (956, 969, 596, 585), (955, 967, 580, 592), (499, 431, 642, 643), (751, 734, 290, 301), (436, 503, 637, 638), (425, 491, 639, 640), (420, 486, 635, 636), (833, 505, 625, 860), (489, 422, 631, 632), (431, 498, 633, 642), (501, 433, 629, 630), (484, 417, 627, 628), (422, 488, 624, 631), (496, 428, 622, 623), (491, 424, 620, 639), (433, 500, 621, 629), (417, 483, 619, 627), (503, 435, 618, 637), (428, 495, 616, 622), (486, 419, 617, 635), (424, 490, 615, 620), (498, 430, 614, 633), (419, 485, 612, 617), (435, 502, 613, 618), (493, 426, 611, 626), (505, 437, 610, 625), (488, 421, 608, 624), (430, 497, 609, 614), (500, 432, 607, 621), (483, 416, 606, 619), (437, 504, 604, 610), (426, 492, 605, 611), (421, 487, 603, 608), (495, 427, 602, 616), (490, 423, 601, 615), (432, 499, 643, 607), (416, 482, 641, 606), (502, 434, 600, 613), (427, 494, 634, 602), (485, 418, 599, 612), (423, 489, 632, 601), (497, 429, 598, 609), (492, 425, 640, 605), (434, 501, 630, 600), (418, 484, 628, 599), (504, 436, 638, 604), (487, 420, 636, 603), (429, 496, 623, 598), (313, 291, 314, 292, 315, 293, 316, 294, 317, 295, 318, 296, 319, 297, 320, 298, 321, 299, 322, 300, 323, 301, 290), (302, 279, 303, 280, 304, 281, 305, 282, 306, 283, 307, 284, 308, 285, 309, 286, 310, 287, 311, 288, 312, 289, 278), (887, 886, 84, 95), (937, 936, 72, 83), (688, 814, 206, 44), (706, 83, 72, 707), (84, 698, 715, 95), (698, 699, 714, 715), (699, 700, 713, 714), (700, 701, 712, 713), (701, 702, 711, 712), (702, 703, 710, 711), (703, 704, 709, 710), (704, 705, 708, 709), (705, 706, 707, 708), (64, 226, 806, 680), (680, 806, 807, 681), (681, 807, 808, 682), (682, 808, 809, 683), (683, 809, 810, 684), (684, 810, 811, 685), (685, 811, 812, 686), (686, 812, 813, 687), (687, 813, 814, 688), (482, 841, 868, 641), (841, 840, 867, 868), (840, 839, 866, 867), (839, 838, 865, 866), (838, 837, 864, 865), (837, 836, 863, 864), (836, 835, 862, 863), (835, 834, 861, 862), (834, 833, 860, 861), (278, 289, 742, 743), (743, 742, 741, 744), (744, 741, 740, 745), (745, 740, 739, 746), (746, 739, 738, 747), (747, 738, 737, 748), (748, 737, 736, 749), (749, 736, 735, 750), (750, 735, 734, 751), (346, 769, 859, 547), (769, 768, 858, 859), (768, 767, 857, 858), (767, 766, 856, 857), (766, 765, 855, 856), (765, 764, 854, 855), (764, 763, 853, 854), (763, 762, 852, 853), (762, 761, 851, 852), (493, 626, 869, 824), (824, 869, 870, 825), (825, 870, 871, 826), (826, 871, 872, 827), (827, 872, 873, 828), (828, 873, 874, 829), (829, 874, 875, 830), (830, 875, 876, 831), (831, 876, 877, 832), (107, 724, 832, 494), (724, 723, 831, 832), (723, 722, 830, 831), (722, 721, 829, 830), (721, 720, 828, 829), (720, 719, 827, 828), (719, 718, 826, 827), (718, 717, 825, 826), (717, 716, 824, 825), (357, 536, 842, 752), (752, 842, 843, 753), (753, 843, 844, 754), (754, 844, 845, 755), (755, 845, 846, 756), (756, 846, 847, 757), (757, 847, 848, 758), (758, 848, 849, 759), (759, 849, 850, 760), (13, 644, 733, 119), (644, 645, 732, 733), (645, 646, 731, 732), (646, 647, 730, 731), (647, 648, 729, 730), (648, 649, 728, 729), (649, 650, 727, 728), (650, 651, 726, 727), (651, 652, 725, 726), (641, 868, 787, 393), (868, 867, 786, 787), (867, 866, 785, 786), (866, 865, 784, 785), (865, 864, 783, 784), (864, 863, 782, 783), (863, 862, 781, 782), (862, 861, 780, 781), (861, 860, 779, 780), (65, 689, 806, 226), (689, 690, 807, 806), (690, 691, 808, 807), (691, 692, 809, 808), (692, 693, 810, 809), (693, 694, 811, 810), (694, 695, 812, 811), (695, 696, 813, 812), (696, 697, 814, 813), (62, 83, 706, 662), (662, 706, 705, 663), (663, 705, 704, 664), (664, 704, 703, 665), (665, 703, 702, 666), (666, 702, 701, 667), (667, 701, 700, 668), (668, 700, 699, 669), (669, 699, 698, 670), (64, 680, 707, 72), (680, 681, 708, 707), (681, 682, 709, 708), (682, 683, 710, 709), (683, 684, 711, 710), (684, 685, 712, 711), (685, 686, 713, 712), (686, 687, 714, 713), (687, 688, 715, 714), (15, 653, 797, 203), (653, 654, 798, 797), (654, 655, 799, 798), (655, 656, 800, 799), (656, 657, 801, 800), (657, 658, 802, 801), (658, 659, 803, 802), (659, 660, 804, 803), (660, 661, 805, 804), (119, 733, 841, 482), (733, 732, 840, 841), (732, 731, 839, 840), (731, 730, 838, 839), (730, 729, 837, 838), (729, 728, 836, 837), (728, 727, 835, 836), (727, 726, 834, 835), (726, 725, 833, 834), (63, 671, 805, 225), (671, 672, 804, 805), (672, 673, 803, 804), (673, 674, 802, 803), (674, 675, 801, 802), (675, 676, 800, 801), (676, 677, 799, 800), (677, 678, 798, 799), (678, 679, 797, 798), (63, 224, 796, 671), (671, 796, 795, 672), (672, 795, 794, 673), (673, 794, 793, 674), (674, 793, 792, 675), (675, 792, 791, 676), (676, 791, 790, 677), (677, 790, 789, 678), (678, 789, 788, 679), (62, 662, 796, 224), (662, 663, 795, 796), (663, 664, 794, 795), (664, 665, 793, 794), (665, 666, 792, 793), (666, 667, 791, 792), (667, 668, 790, 791), (668, 669, 789, 790), (669, 670, 788, 789), (370, 369, 761, 779), (779, 761, 762, 780), (780, 762, 763, 781), (781, 763, 764, 782), (782, 764, 765, 783), (783, 765, 766, 784), (784, 766, 767, 785), (785, 767, 768, 786), (786, 768, 769, 787), (634, 877, 778, 381), (877, 876, 777, 778), (876, 875, 776, 777), (875, 874, 775, 776), (874, 873, 774, 775), (873, 872, 773, 774), (872, 871, 772, 773), (871, 870, 771, 772), (870, 869, 770, 771), (547, 859, 751, 301), (859, 858, 750, 751), (858, 857, 749, 750), (857, 856, 748, 749), (856, 855, 747, 748), (855, 854, 746, 747), (854, 853, 745, 746), (853, 852, 744, 745), (852, 851, 743, 744), (381, 778, 760, 358), (778, 777, 759, 760), (777, 776, 758, 759), (776, 775, 757, 758), (775, 774, 756, 757), (774, 773, 755, 756), (773, 772, 754, 755), (772, 771, 753, 754), (771, 770, 752, 753), (542, 850, 742, 289), (850, 849, 741, 742), (849, 848, 740, 741), (848, 847, 739, 740), (847, 846, 738, 739), (846, 845, 737, 738), (845, 844, 736, 737), (844, 843, 735, 736), (843, 842, 734, 735), (15, 108, 716, 653), (653, 716, 717, 654), (654, 717, 718, 655), (655, 718, 719, 656), (656, 719, 720, 657), (657, 720, 721, 658), (658, 721, 722, 659), (659, 722, 723, 660), (660, 723, 724, 661), (13, 207, 823, 644), (644, 823, 822, 645), (645, 822, 821, 646), (646, 821, 820, 647), (647, 820, 819, 648), (648, 819, 818, 649), (649, 818, 817, 650), (650, 817, 816, 651), (651, 816, 815, 652), (65, 227, 815, 689), (689, 815, 816, 690), (690, 816, 817, 691), (691, 817, 818, 692), (692, 818, 819, 693), (693, 819, 820, 694), (694, 820, 821, 695), (695, 821, 822, 696), (696, 822, 823, 697), (905, 915, 886, 887), (249, 88, 897, 894), (93, 253, 900, 899), (250, 89, 893, 891), (94, 254, 898, 896), (251, 90, 890, 885), (95, 255, 895, 887), (252, 91, 884, 879), (85, 245, 892, 889), (253, 92, 878, 900), (86, 246, 888, 883), (87, 247, 882, 881), (254, 93, 899, 898), (88, 248, 880, 897), (255, 94, 896, 895), (89, 249, 894, 893), (245, 84, 886, 892), (90, 250, 891, 890), (246, 85, 889, 888), (91, 251, 885, 884), (247, 86, 883, 882), (248, 87, 881, 880), (92, 252, 879, 878), (563, 552, 915, 905), (894, 897, 921, 908), (899, 900, 923, 910), (891, 893, 919, 907), (896, 898, 922, 909), (885, 890, 917, 904), (887, 895, 920, 905), (879, 884, 914, 901), (889, 892, 918, 906), (900, 878, 911, 923), (883, 888, 916, 903), (881, 882, 913, 902), (898, 899, 910, 922), (897, 880, 912, 921), (895, 896, 909, 920), (893, 894, 908, 919), (892, 886, 915, 918), (890, 891, 907, 917), (888, 889, 906, 916), (884, 885, 904, 914), (882, 883, 903, 913), (880, 881, 902, 912), (878, 879, 901, 911), (953, 963, 936, 937), (239, 77, 943, 941), (82, 243, 946, 945), (240, 78, 940, 935), (83, 244, 944, 937), (241, 79, 934, 929), (73, 234, 942, 939), (242, 80, 928, 925), (74, 235, 938, 933), (75, 236, 932, 931), (243, 81, 924, 946), (76, 237, 930, 927), (244, 82, 945, 944), (77, 238, 926, 943), (234, 72, 936, 942), (78, 239, 941, 940), (235, 73, 939, 938), (79, 240, 935, 934), (236, 74, 933, 932), (237, 75, 931, 930), (80, 241, 929, 928), (238, 76, 927, 926), (81, 242, 925, 924), (586, 575, 963, 953), (941, 943, 967, 955), (945, 946, 969, 956), (935, 940, 965, 952), (937, 944, 968, 953), (929, 934, 962, 949), (939, 942, 966, 954), (925, 928, 959, 947), (933, 938, 964, 951), (931, 932, 961, 950), (946, 924, 957, 969), (927, 930, 960, 948), (944, 945, 956, 968), (943, 926, 958, 967), (942, 936, 963, 966), (940, 941, 955, 965), (938, 939, 954, 964), (934, 935, 952, 962), (932, 933, 951, 961), (930, 931, 950, 960), (928, 929, 949, 959), (926, 927, 948, 958), (924, 925, 947, 957)])
me_circle_001.polygons.foreach_set('use_smooth', [True] * 928)
me_circle_001.materials.append(None)
me_circle_001.use_remesh_preserve_volume = False
me_circle_001.use_remesh_preserve_attributes = False
me_circle_001.use_mirror_vertex_groups = False
me_circle_001.update()

# ---- objects
ob_americana_handle = bpy.data.objects.new('Americana Handle', me_circle_001)

# ---- transforms, parenting, visibility, modifiers, constraints
ob_americana_handle.location = (0.0, 0.0, 0.0)
ob_americana_handle.lineart.crease_threshold = 0.0

# ---- collection membership
col_collection_1.objects.link(ob_americana_handle)

# ---- scene / render settings (as saved in the file)
scene.frame_start = 1; scene.frame_end = 250; scene.frame_set(1)
scene.render.engine = 'CYCLES'
scene.render.resolution_percentage = 50
scene.render.dither_intensity = 0.0
scene.cycles.use_denoising = False
scene.cycles.samples = 10
scene.cycles.sampling_pattern = 'TABULATED_SOBOL'
scene.cycles.light_sampling_threshold = 0.0
scene.cycles.use_adaptive_sampling = False
scene.cycles.use_light_tree = False
scene.cycles.caustics_reflective = False
scene.cycles.caustics_refractive = False
scene.cycles.blur_glossy = 0.0
scene.cycles.max_bounces = 6
scene.cycles.pixel_filter_type = 'GAUSSIAN'
scene.cycles.sample_clamp_direct = 1.0
scene.cycles.sample_clamp_indirect = 1.0
scene.view_settings.view_transform = 'Standard'
bpy.context.view_layer.update()

# ---- added for rendering (the .blend has no active camera and no usable light): camera, sun
cam_auto = bpy.data.cameras.new('AutoCamera')
cam_auto.lens = 50.0
cam_auto.sensor_width = 36.0
cam_auto.clip_end = 1000.0
ob_auto_camera = bpy.data.objects.new('AutoCamera', cam_auto)
scene.collection.objects.link(ob_auto_camera)
ob_auto_camera.location = (0.185219, -0.237929, 0.148036)
ob_auto_camera.rotation_euler = (1.09748, -7.21219e-08, 0.694738)
scene.camera = ob_auto_camera
light_auto_sun = bpy.data.lights.new('AutoSun', 'SUN')
light_auto_sun.energy = 3.0
light_auto_sun.angle = 0.0523599
ob_auto_sun = bpy.data.objects.new('AutoSun', light_auto_sun)
scene.collection.objects.link(ob_auto_sun)
ob_auto_sun.rotation_euler = (0.872665, 0.174533, 0.523599)
bpy.context.view_layer.update()
